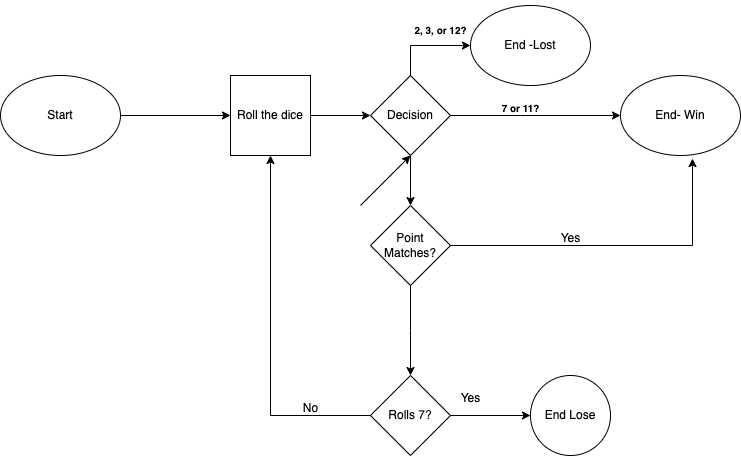

The diagram above was exported from draw.io. Its source (the exported page's mxGraphModel, read from the mxfile embedded in the PNG):
<mxGraphModel dx="954" dy="1715" grid="1" gridSize="10" guides="1" tooltips="1" connect="1" arrows="1" fold="1" page="1" pageScale="1" pageWidth="827" pageHeight="1169" math="0" shadow="0">
  <root>
    <mxCell id="WIyWlLk6GJQsqaUBKTNV-0" />
    <mxCell id="WIyWlLk6GJQsqaUBKTNV-1" parent="WIyWlLk6GJQsqaUBKTNV-0" />
    <mxCell id="rut4PtAw1cf_DGMLWhGq-3" style="edgeStyle=orthogonalEdgeStyle;rounded=0;orthogonalLoop=1;jettySize=auto;html=1;exitX=1;exitY=0.5;exitDx=0;exitDy=0;entryX=0;entryY=0.5;entryDx=0;entryDy=0;" edge="1" parent="WIyWlLk6GJQsqaUBKTNV-1" source="rut4PtAw1cf_DGMLWhGq-0" target="rut4PtAw1cf_DGMLWhGq-1">
      <mxGeometry relative="1" as="geometry" />
    </mxCell>
    <mxCell id="rut4PtAw1cf_DGMLWhGq-0" value="Start" style="ellipse;whiteSpace=wrap;html=1;" vertex="1" parent="WIyWlLk6GJQsqaUBKTNV-1">
      <mxGeometry x="30" y="20" width="120" height="80" as="geometry" />
    </mxCell>
    <mxCell id="rut4PtAw1cf_DGMLWhGq-7" style="edgeStyle=orthogonalEdgeStyle;rounded=0;orthogonalLoop=1;jettySize=auto;html=1;exitX=1;exitY=0.5;exitDx=0;exitDy=0;entryX=0;entryY=0.5;entryDx=0;entryDy=0;" edge="1" parent="WIyWlLk6GJQsqaUBKTNV-1" source="rut4PtAw1cf_DGMLWhGq-1" target="rut4PtAw1cf_DGMLWhGq-4">
      <mxGeometry relative="1" as="geometry" />
    </mxCell>
    <mxCell id="rut4PtAw1cf_DGMLWhGq-1" value="Roll the dice" style="whiteSpace=wrap;html=1;aspect=fixed;" vertex="1" parent="WIyWlLk6GJQsqaUBKTNV-1">
      <mxGeometry x="260" y="20" width="80" height="80" as="geometry" />
    </mxCell>
    <mxCell id="rut4PtAw1cf_DGMLWhGq-4" value="Decision" style="rhombus;whiteSpace=wrap;html=1;" vertex="1" parent="WIyWlLk6GJQsqaUBKTNV-1">
      <mxGeometry x="400" y="20" width="80" height="80" as="geometry" />
    </mxCell>
    <mxCell id="rut4PtAw1cf_DGMLWhGq-11" value="" style="endArrow=classic;html=1;rounded=0;" edge="1" parent="WIyWlLk6GJQsqaUBKTNV-1" target="rut4PtAw1cf_DGMLWhGq-12">
      <mxGeometry width="50" height="50" relative="1" as="geometry">
        <mxPoint x="440" y="20" as="sourcePoint" />
        <mxPoint x="560" y="-10" as="targetPoint" />
        <Array as="points">
          <mxPoint x="440" y="-10" />
        </Array>
      </mxGeometry>
    </mxCell>
    <mxCell id="rut4PtAw1cf_DGMLWhGq-12" value="End -Lost" style="ellipse;whiteSpace=wrap;html=1;" vertex="1" parent="WIyWlLk6GJQsqaUBKTNV-1">
      <mxGeometry x="500" y="-50" width="120" height="80" as="geometry" />
    </mxCell>
    <mxCell id="rut4PtAw1cf_DGMLWhGq-13" value="" style="endArrow=classic;html=1;rounded=0;exitX=1;exitY=0.5;exitDx=0;exitDy=0;" edge="1" parent="WIyWlLk6GJQsqaUBKTNV-1" source="rut4PtAw1cf_DGMLWhGq-4">
      <mxGeometry width="50" height="50" relative="1" as="geometry">
        <mxPoint x="470" y="70" as="sourcePoint" />
        <mxPoint x="650" y="60" as="targetPoint" />
        <Array as="points">
          <mxPoint x="550" y="60" />
        </Array>
      </mxGeometry>
    </mxCell>
    <mxCell id="rut4PtAw1cf_DGMLWhGq-14" value="End- Win" style="ellipse;whiteSpace=wrap;html=1;" vertex="1" parent="WIyWlLk6GJQsqaUBKTNV-1">
      <mxGeometry x="650" y="20" width="120" height="80" as="geometry" />
    </mxCell>
    <mxCell id="rut4PtAw1cf_DGMLWhGq-15" value="&lt;h5&gt;&lt;strong&gt;7 or 11?&lt;/strong&gt;&lt;/h5&gt;" style="text;html=1;align=center;verticalAlign=middle;resizable=0;points=[];autosize=1;strokeColor=none;fillColor=none;" vertex="1" parent="WIyWlLk6GJQsqaUBKTNV-1">
      <mxGeometry x="520" y="23" width="60" height="60" as="geometry" />
    </mxCell>
    <mxCell id="rut4PtAw1cf_DGMLWhGq-16" value="&lt;h5&gt;2, 3, or 12?&lt;/h5&gt;" style="text;html=1;align=center;verticalAlign=middle;resizable=0;points=[];autosize=1;strokeColor=none;fillColor=none;" vertex="1" parent="WIyWlLk6GJQsqaUBKTNV-1">
      <mxGeometry x="430" y="-55" width="80" height="60" as="geometry" />
    </mxCell>
    <mxCell id="rut4PtAw1cf_DGMLWhGq-26" value="" style="edgeStyle=orthogonalEdgeStyle;rounded=0;orthogonalLoop=1;jettySize=auto;html=1;" edge="1" parent="WIyWlLk6GJQsqaUBKTNV-1" source="rut4PtAw1cf_DGMLWhGq-19">
      <mxGeometry relative="1" as="geometry">
        <mxPoint x="440" y="320" as="targetPoint" />
      </mxGeometry>
    </mxCell>
    <mxCell id="rut4PtAw1cf_DGMLWhGq-19" value="Point Matches?" style="rhombus;whiteSpace=wrap;html=1;" vertex="1" parent="WIyWlLk6GJQsqaUBKTNV-1">
      <mxGeometry x="400" y="150" width="80" height="80" as="geometry" />
    </mxCell>
    <mxCell id="rut4PtAw1cf_DGMLWhGq-20" value="" style="endArrow=classic;html=1;rounded=0;entryX=0.5;entryY=0;entryDx=0;entryDy=0;exitX=0.5;exitY=1;exitDx=0;exitDy=0;" edge="1" parent="WIyWlLk6GJQsqaUBKTNV-1" source="rut4PtAw1cf_DGMLWhGq-4" target="rut4PtAw1cf_DGMLWhGq-19">
      <mxGeometry width="50" height="50" relative="1" as="geometry">
        <mxPoint x="400" y="140" as="sourcePoint" />
        <mxPoint x="440" y="100" as="targetPoint" />
      </mxGeometry>
    </mxCell>
    <mxCell id="rut4PtAw1cf_DGMLWhGq-23" value="" style="endArrow=classic;html=1;rounded=0;entryX=0.6;entryY=1.038;entryDx=0;entryDy=0;entryPerimeter=0;exitX=1;exitY=0.5;exitDx=0;exitDy=0;" edge="1" parent="WIyWlLk6GJQsqaUBKTNV-1" source="rut4PtAw1cf_DGMLWhGq-19" target="rut4PtAw1cf_DGMLWhGq-14">
      <mxGeometry width="50" height="50" relative="1" as="geometry">
        <mxPoint x="390" y="150" as="sourcePoint" />
        <mxPoint x="440" y="100" as="targetPoint" />
        <Array as="points">
          <mxPoint x="722" y="190" />
        </Array>
      </mxGeometry>
    </mxCell>
    <mxCell id="rut4PtAw1cf_DGMLWhGq-24" value="Yes" style="text;html=1;align=center;verticalAlign=middle;resizable=0;points=[];autosize=1;strokeColor=none;fillColor=none;" vertex="1" parent="WIyWlLk6GJQsqaUBKTNV-1">
      <mxGeometry x="580" y="168" width="40" height="30" as="geometry" />
    </mxCell>
    <mxCell id="rut4PtAw1cf_DGMLWhGq-28" value="" style="edgeStyle=orthogonalEdgeStyle;rounded=0;orthogonalLoop=1;jettySize=auto;html=1;" edge="1" parent="WIyWlLk6GJQsqaUBKTNV-1" target="rut4PtAw1cf_DGMLWhGq-27">
      <mxGeometry relative="1" as="geometry">
        <mxPoint x="440" y="380" as="sourcePoint" />
      </mxGeometry>
    </mxCell>
    <mxCell id="rut4PtAw1cf_DGMLWhGq-32" value="" style="edgeStyle=orthogonalEdgeStyle;rounded=0;orthogonalLoop=1;jettySize=auto;html=1;" edge="1" parent="WIyWlLk6GJQsqaUBKTNV-1" source="rut4PtAw1cf_DGMLWhGq-27" target="rut4PtAw1cf_DGMLWhGq-31">
      <mxGeometry relative="1" as="geometry" />
    </mxCell>
    <mxCell id="rut4PtAw1cf_DGMLWhGq-27" value="Rolls 7?" style="rhombus;whiteSpace=wrap;html=1;" vertex="1" parent="WIyWlLk6GJQsqaUBKTNV-1">
      <mxGeometry x="400" y="320" width="80" height="80" as="geometry" />
    </mxCell>
    <mxCell id="rut4PtAw1cf_DGMLWhGq-31" value="End Lose" style="ellipse;whiteSpace=wrap;html=1;" vertex="1" parent="WIyWlLk6GJQsqaUBKTNV-1">
      <mxGeometry x="560" y="320" width="80" height="80" as="geometry" />
    </mxCell>
    <mxCell id="rut4PtAw1cf_DGMLWhGq-33" value="" style="endArrow=classic;html=1;rounded=0;" edge="1" parent="WIyWlLk6GJQsqaUBKTNV-1">
      <mxGeometry width="50" height="50" relative="1" as="geometry">
        <mxPoint x="390" y="150" as="sourcePoint" />
        <mxPoint x="440" y="100" as="targetPoint" />
      </mxGeometry>
    </mxCell>
    <mxCell id="rut4PtAw1cf_DGMLWhGq-34" value="" style="endArrow=classic;html=1;rounded=0;entryX=0.5;entryY=1;entryDx=0;entryDy=0;exitX=0;exitY=0.5;exitDx=0;exitDy=0;" edge="1" parent="WIyWlLk6GJQsqaUBKTNV-1" source="rut4PtAw1cf_DGMLWhGq-27" target="rut4PtAw1cf_DGMLWhGq-1">
      <mxGeometry width="50" height="50" relative="1" as="geometry">
        <mxPoint x="390" y="150" as="sourcePoint" />
        <mxPoint x="440" y="100" as="targetPoint" />
        <Array as="points">
          <mxPoint x="300" y="360" />
        </Array>
      </mxGeometry>
    </mxCell>
    <mxCell id="rut4PtAw1cf_DGMLWhGq-35" value="No" style="text;html=1;align=center;verticalAlign=middle;resizable=0;points=[];autosize=1;strokeColor=none;fillColor=none;" vertex="1" parent="WIyWlLk6GJQsqaUBKTNV-1">
      <mxGeometry x="320" y="338" width="40" height="30" as="geometry" />
    </mxCell>
    <mxCell id="rut4PtAw1cf_DGMLWhGq-36" value="Yes" style="text;html=1;align=center;verticalAlign=middle;resizable=0;points=[];autosize=1;strokeColor=none;fillColor=none;" vertex="1" parent="WIyWlLk6GJQsqaUBKTNV-1">
      <mxGeometry x="480" y="328" width="40" height="30" as="geometry" />
    </mxCell>
  </root>
</mxGraphModel>